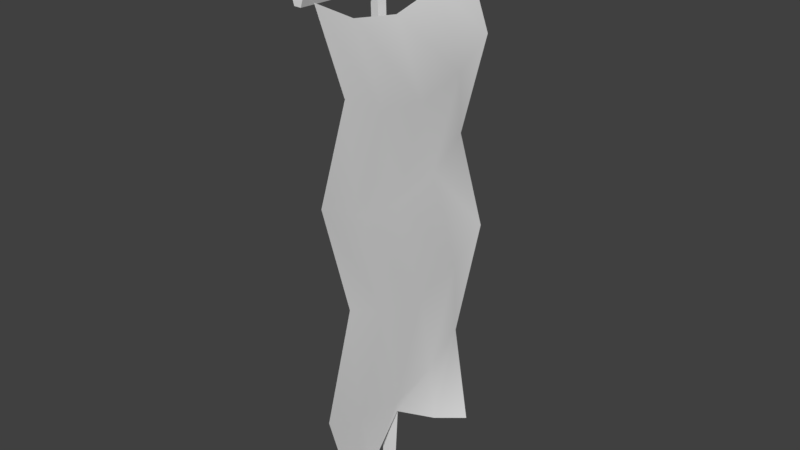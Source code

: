# Source: Banner1.blend  (saved by Blender 2.78.0; exported with 4.5.12 LTS)
import bpy
from mathutils import Matrix  # noqa: F401  (used for matrix-valued properties, if any)

bpy.ops.wm.read_factory_settings(use_empty=True)
scene = bpy.context.scene
scene.name = 'Scene'

# ---- collections
col_collection_1 = bpy.data.collections.new('Collection 1'); scene.collection.children.link(col_collection_1)

# ---- world
world_world = bpy.data.worlds.new('World'); scene.world = world_world
world_world.color = (0.05088, 0.05088, 0.05088)
world_world.use_sun_shadow = False
world_world.sun_shadow_jitter_overblur = 0.0
world_world.cycles.sampling_method = 'MANUAL'

# ---- meshes
me_cylinder = bpy.data.meshes.new('Cylinder')
me_cylinder.from_pydata([(0.001033, -5.592e-10, -0.01279), (0.001413, 0.08418, -0.01562), (0.01085, -2.63e-10, -0.006017), (0.01321, 0.07506, -0.008043), (0.007024, 2.508e-10, 0.005737), (0.008809, 0.08102, 0.005605), (-0.005075, 2.634e-10, 0.006025), (-0.005539, 0.0743, 0.006026), (-0.008727, -2.427e-10, -0.005552), (-0.01001, 0.07319, -0.007338), (0.0147, 0.145, -0.01081), (0.00229, 0.1578, -0.01829), (0.01035, 0.1599, 0.00291), (-0.004461, 0.1429, 0.003172), (-0.009314, 0.1303, -0.01027), (0.01541, 0.2027, -0.01254), (0.003029, 0.2089, -0.02026), (0.01104, 0.2455, 0.001339), (-0.003642, 0.2274, 0.001179), (-0.008468, 0.1865, -0.01251), (0.01512, 0.2226, -0.01188), (0.003035, 0.2473, -0.02034), (0.01058, 0.2675, 0.002468), (-0.003887, 0.2727, 0.001784), (-0.008439, 0.239, -0.01262), (0.01429, 0.2661, -0.009761), (0.002244, 0.324, -0.01831), (0.009896, 0.3141, 0.004236), (-0.004534, 0.3629, 0.003449), (-0.009159, 0.3513, -0.01078), (0.0137, 0.3276, -0.008265), (0.001435, 0.3862, -0.01629), (0.009552, 0.4057, 0.005214), (-0.005091, 0.473, 0.004943), (-0.01002, 0.457, -0.008586), (0.01254, 0.4908, -0.00547), (0.000328, 0.5202, -0.01365), (0.008421, 0.5543, 0.008069), (-0.006266, 0.5812, 0.007874), (-0.01123, 0.5719, -0.00563), (0.01059, 0.5844, -0.0006608), (-0.001268, 0.5605, -0.009799), (0.006363, 0.6671, 0.01317), (-0.008083, 0.6638, 0.01231), (-0.01283, 0.6148, -0.001758), (0.008922, 0.6594, 0.003427), (-0.002627, 0.6227, -0.006323), (0.004522, 0.7574, 0.01763), (-0.009777, 0.7653, 0.01658), (-0.01427, 0.6958, 0.001984), (0.007818, 0.8009, 0.005268), (-0.003269, 0.7866, -0.004165), (0.003401, 0.8566, 0.01933), (-0.01051, 0.8688, 0.01874), (-0.01468, 0.8342, 0.00436), (0.005845, 1.0, 0.006317), (-0.003614, 1.0, -0.001397), (0.002134, 1.0, 0.0181), (-0.009701, 1.0, 0.01785), (-0.01328, 1.0, 0.005849), (0.01147, 0.9171, -0.1917), (0.01185, 0.9199, -0.1602), (0.02128, 0.9103, -0.1917), (0.02364, 0.9123, -0.1636), (0.01746, 0.8985, -0.1917), (0.01924, 0.8987, -0.1614), (0.005358, 0.8983, -0.1917), (0.004894, 0.8982, -0.1639), (0.001705, 0.9098, -0.1917), (0.0004191, 0.9116, -0.1643), (0.02513, 0.9151, -0.1375), (0.01272, 0.9226, -0.1327), (0.02078, 0.9014, -0.1319), (0.005972, 0.9011, -0.1383), (0.001118, 0.9145, -0.143), (0.02584, 0.9168, -0.116), (0.01346, 0.9245, -0.1136), (0.02148, 0.9029, -0.09994), (0.00679, 0.9031, -0.1067), (0.001964, 0.9168, -0.122), (0.02555, 0.9162, -0.1085), (0.01347, 0.9246, -0.09927), (0.02101, 0.9018, -0.09173), (0.006545, 0.9025, -0.0898), (0.001993, 0.9169, -0.1024), (0.02472, 0.914, -0.09225), (0.01268, 0.9226, -0.07063), (0.02033, 0.9, -0.07432), (0.005899, 0.9008, -0.05609), (0.001274, 0.9151, -0.06043), (0.02413, 0.9125, -0.06927), (0.01187, 0.9206, -0.04736), (0.01998, 0.8991, -0.04008), (0.005341, 0.8993, -0.01495), (0.0004144, 0.9129, -0.02091), (0.02298, 0.9097, -0.008276), (0.01076, 0.9179, 0.002681), (0.01885, 0.8962, 0.01543), (0.004166, 0.8964, 0.02549), (-0.0007982, 0.9099, 0.022), (0.02102, 0.9049, 0.02668), (0.009164, 0.9141, 0.01777), (0.0168, 0.8911, 0.05758), (0.00235, 0.892, 0.05635), (-0.002401, 0.906, 0.03805), (0.01935, 0.9008, 0.0547), (0.007805, 0.9106, 0.04102), (0.01495, 0.8866, 0.09133), (0.0006556, 0.8877, 0.0943), (-0.003834, 0.9023, 0.06833), (0.01825, 0.899, 0.1076), (0.007164, 0.9084, 0.1022), (0.01383, 0.8849, 0.1284), (-7.518e-05, 0.8855, 0.133), (-0.004251, 0.8999, 0.12), (0.01628, 0.898, 0.182), (0.006819, 0.9057, 0.182), (0.01257, 0.8862, 0.182), (0.0007314, 0.8864, 0.182), (-0.002844, 0.8984, 0.182), (0.02128, 0.891, 0.1658), (0.02128, 0.2144, 0.1658), (0.02128, 0.905, -0.1623), (0.02128, 0.2284, -0.1623), (0.02128, 0.8379, -0.001138), (0.02128, 0.5906, 0.1658), (0.02128, 0.1614, -0.001138), (0.02128, 0.6046, -0.1623), (0.02128, 0.5375, -0.001138), (0.02128, 0.8528, 0.08987), (0.05284, 0.4255, 0.1452), (0.02128, 0.1825, -0.09225), (0.05284, 0.7727, -0.1828), (0.02128, 0.8591, -0.09225), (0.05284, 0.7586, 0.1452), (0.02128, 0.1762, 0.08987), (0.05284, 0.4395, -0.1828), (0.02128, 0.5587, -0.09225), (0.02128, 0.5524, 0.08987), (0.05284, 0.7056, -0.02168), (0.05284, 0.3725, -0.02168), (0.05284, 0.3873, 0.06932), (0.05284, 0.7205, 0.06932), (0.05284, 0.7268, -0.1128), (0.05284, 0.3936, -0.1128), (0.063, 0.05139, 0.1487), (0.063, 0.0654, -0.1454), (0.02128, 0.143, -0.001138), (0.03459, 0.08554, -0.08714), (0.03459, 0.07924, 0.08492), (0.02086, 0.891, 0.1658), (0.02086, 0.2144, 0.1658), (0.02086, 0.905, -0.1623), (0.02086, 0.2284, -0.1623), (0.02086, 0.8379, -0.001138), (0.02086, 0.5906, 0.1658), (0.02086, 0.1614, -0.001138), (0.02086, 0.6046, -0.1623), (0.02086, 0.5375, -0.001138), (0.02086, 0.8528, 0.08987), (0.05242, 0.4255, 0.1452), (0.02086, 0.1825, -0.09225), (0.05242, 0.7727, -0.1828), (0.02086, 0.8591, -0.09225), (0.05242, 0.7586, 0.1452), (0.02086, 0.1762, 0.08987), (0.05242, 0.4395, -0.1828), (0.02086, 0.5587, -0.09225), (0.02086, 0.5524, 0.08987), (0.05242, 0.7056, -0.02168), (0.05242, 0.3725, -0.02168), (0.05242, 0.3873, 0.06932), (0.05242, 0.7205, 0.06932), (0.05242, 0.7268, -0.1128), (0.05242, 0.3936, -0.1128), (0.06258, 0.05139, 0.1487), (0.06258, 0.0654, -0.1454), (0.02086, 0.143, -0.001138), (0.03417, 0.08554, -0.08714), (0.03417, 0.07924, 0.08492)], [], [(0, 1, 3, 2), (2, 3, 5, 4), (4, 5, 7, 6), (9, 7, 13, 14), (6, 7, 9, 8), (8, 9, 1, 0), (0, 2, 4, 6, 8), (13, 12, 17, 18), (5, 3, 10, 12), (1, 9, 14, 11), (3, 1, 11, 10), (7, 5, 12, 13), (19, 18, 23, 24), (10, 11, 16, 15), (14, 13, 18, 19), (12, 10, 15, 17), (11, 14, 19, 16), (21, 24, 29, 26), (17, 15, 20, 22), (16, 19, 24, 21), (18, 17, 22, 23), (15, 16, 21, 20), (29, 28, 33, 34), (23, 22, 27, 28), (20, 21, 26, 25), (24, 23, 28, 29), (22, 20, 25, 27), (31, 34, 39, 36), (27, 25, 30, 32), (26, 29, 34, 31), (28, 27, 32, 33), (25, 26, 31, 30), (39, 38, 43, 44), (33, 32, 37, 38), (30, 31, 36, 35), (34, 33, 38, 39), (32, 30, 35, 37), (41, 44, 49, 46), (37, 35, 40, 42), (36, 39, 44, 41), (38, 37, 42, 43), (35, 36, 41, 40), (49, 48, 53, 54), (43, 42, 47, 48), (40, 41, 46, 45), (44, 43, 48, 49), (42, 40, 45, 47), (51, 54, 59, 56), (47, 45, 50, 52), (46, 49, 54, 51), (48, 47, 52, 53), (45, 46, 51, 50), (55, 56, 59, 58, 57), (53, 52, 57, 58), (50, 51, 56, 55), (54, 53, 58, 59), (52, 50, 55, 57), (60, 61, 63, 62), (62, 63, 65, 64), (64, 65, 67, 66), (69, 67, 73, 74), (66, 67, 69, 68), (68, 69, 61, 60), (60, 62, 64, 66, 68), (73, 72, 77, 78), (65, 63, 70, 72), (61, 69, 74, 71), (63, 61, 71, 70), (67, 65, 72, 73), (79, 78, 83, 84), (70, 71, 76, 75), (74, 73, 78, 79), (72, 70, 75, 77), (71, 74, 79, 76), (81, 84, 89, 86), (77, 75, 80, 82), (76, 79, 84, 81), (78, 77, 82, 83), (75, 76, 81, 80), (89, 88, 93, 94), (83, 82, 87, 88), (80, 81, 86, 85), (84, 83, 88, 89), (82, 80, 85, 87), (91, 94, 99, 96), (87, 85, 90, 92), (86, 89, 94, 91), (88, 87, 92, 93), (85, 86, 91, 90), (99, 98, 103, 104), (93, 92, 97, 98), (90, 91, 96, 95), (94, 93, 98, 99), (92, 90, 95, 97), (101, 104, 109, 106), (97, 95, 100, 102), (96, 99, 104, 101), (98, 97, 102, 103), (95, 96, 101, 100), (109, 108, 113, 114), (103, 102, 107, 108), (100, 101, 106, 105), (104, 103, 108, 109), (102, 100, 105, 107), (111, 114, 119, 116), (107, 105, 110, 112), (106, 109, 114, 111), (108, 107, 112, 113), (105, 106, 111, 110), (115, 116, 119, 118, 117), (113, 112, 117, 118), (110, 111, 116, 115), (114, 113, 118, 119), (112, 110, 115, 117), (144, 131, 123, 136), (143, 137, 127, 132), (142, 138, 128, 139), (141, 135, 126, 140), (138, 141, 140, 128), (125, 130, 141, 138), (130, 121, 135, 141), (129, 142, 139, 124), (120, 134, 142, 129), (134, 125, 138, 142), (133, 143, 132, 122), (124, 139, 143, 133), (139, 128, 137, 143), (137, 144, 136, 127), (128, 140, 144, 137), (140, 126, 131, 144), (123, 131, 148, 146), (135, 121, 145, 149), (131, 126, 147, 148), (126, 135, 149, 147), (174, 166, 153, 161), (173, 162, 157, 167), (172, 169, 158, 168), (171, 170, 156, 165), (168, 158, 170, 171), (155, 168, 171, 160), (160, 171, 165, 151), (159, 154, 169, 172), (150, 159, 172, 164), (164, 172, 168, 155), (163, 152, 162, 173), (154, 163, 173, 169), (169, 173, 167, 158), (167, 157, 166, 174), (158, 167, 174, 170), (170, 174, 161, 156), (153, 176, 178, 161), (165, 179, 175, 151), (161, 178, 177, 156), (156, 177, 179, 165)])
me_cylinder.polygons.foreach_set('use_smooth', [0, 0, 0, 0, 0, 0, 0, 0, 0, 0, 0, 0, 0, 0, 0, 0, 0, 0, 0, 0, 0, 0, 0, 0, 0, 0, 0, 0, 0, 0, 0, 0, 0, 0, 0, 0, 0, 0, 0, 0, 0, 0, 0, 0, 0, 0, 0, 0, 0, 0, 0, 0, 0, 0, 0, 0, 0, 0, 0, 0, 0, 0, 0, 0, 0, 0, 0, 0, 0, 0, 0, 0, 0, 0, 0, 0, 0, 0, 0, 0, 0, 0, 0, 0, 0, 0, 0, 0, 0, 0, 0, 0, 0, 0, 0, 0, 0, 0, 0, 0, 0, 0, 0, 0, 0, 0, 0, 0, 0, 0, 0, 0, 0, 0, 1, 1, 1, 1, 1, 1, 1, 1, 1, 1, 1, 1, 1, 1, 1, 1, 1, 1, 1, 1, 1, 1, 1, 1, 1, 1, 1, 1, 1, 1, 1, 1, 1, 1, 1, 1, 1, 1, 1, 1])
_uv = me_cylinder.uv_layers.new(name='UVMap')
_uv.uv.foreach_set('vector', [0.8394, 0.0006914, 0.8366, 0.08752, 0.8225, 0.07768, 0.8271, 5.175e-05, 0.8901, 0.0002825, 0.8946, 0.07749, 0.8799, 0.08352, 0.8774, 0.0005761, 0.8774, 0.0005761, 0.8799, 0.08352, 0.8653, 0.0771, 0.8647, 0.0007124, 0.851, 0.07613, 0.8653, 0.0771, 0.8653, 0.1471, 0.8502, 0.1345, 0.8647, 0.0007124, 0.8653, 0.0771, 0.851, 0.07613, 0.8521, 0.0008508, 0.8521, 0.0008508, 0.851, 0.07613, 0.8366, 0.08752, 0.8394, 0.0006914, 0.9578, 0.4554, 0.9675, 0.4624, 0.9634, 0.4741, 0.9513, 0.4741, 0.9479, 0.4624, 0.8653, 0.1471, 0.8804, 0.1651, 0.8814, 0.2541, 0.8662, 0.2344, 0.8799, 0.08352, 0.8946, 0.07749, 0.8958, 0.15, 0.8804, 0.1651, 0.8366, 0.08752, 0.851, 0.07613, 0.8502, 0.1345, 0.8366, 0.1632, 0.8225, 0.07768, 0.8366, 0.08752, 0.8366, 0.1632, 0.8218, 0.1499, 0.8653, 0.0771, 0.8799, 0.08352, 0.8804, 0.1651, 0.8653, 0.1471, 0.8502, 0.1923, 0.8662, 0.2344, 0.8655, 0.2822, 0.8509, 0.2466, 0.8218, 0.1499, 0.8366, 0.1632, 0.8363, 0.2159, 0.8214, 0.2093, 0.8502, 0.1345, 0.8653, 0.1471, 0.8662, 0.2344, 0.8502, 0.1923, 0.8804, 0.1651, 0.8958, 0.15, 0.8966, 0.2099, 0.8814, 0.2541, 0.8366, 0.1632, 0.8502, 0.1345, 0.8502, 0.1923, 0.8363, 0.2159, 0.8366, 0.255, 0.8509, 0.2466, 0.8501, 0.3618, 0.8366, 0.3334, 0.8814, 0.2541, 0.8966, 0.2099, 0.8955, 0.2306, 0.8804, 0.2772, 0.8363, 0.2159, 0.8502, 0.1923, 0.8509, 0.2466, 0.8366, 0.255, 0.8662, 0.2344, 0.8814, 0.2541, 0.8804, 0.2772, 0.8655, 0.2822, 0.8214, 0.2093, 0.8363, 0.2159, 0.8366, 0.255, 0.8213, 0.2299, 0.8501, 0.3618, 0.8651, 0.3735, 0.8673, 0.4828, 0.8531, 0.4671, 0.8655, 0.2822, 0.8804, 0.2772, 0.8794, 0.3241, 0.8651, 0.3735, 0.8213, 0.2299, 0.8366, 0.255, 0.8366, 0.3334, 0.821, 0.2744, 0.8509, 0.2466, 0.8655, 0.2822, 0.8651, 0.3735, 0.8501, 0.3618, 0.8804, 0.2772, 0.8955, 0.2306, 0.8935, 0.2756, 0.8794, 0.3241, 0.8382, 0.3973, 0.8531, 0.4671, 0.8541, 0.5799, 0.8413, 0.5314, 0.8794, 0.3241, 0.8935, 0.2756, 0.8926, 0.3374, 0.8802, 0.416, 0.8366, 0.3334, 0.8501, 0.3618, 0.8531, 0.4671, 0.8382, 0.3973, 0.8651, 0.3735, 0.8794, 0.3241, 0.8802, 0.416, 0.8673, 0.4828, 0.821, 0.2744, 0.8366, 0.3334, 0.8382, 0.3973, 0.8211, 0.337, 0.8541, 0.5799, 0.8683, 0.59, 0.8686, 0.6722, 0.8555, 0.6234, 0.8673, 0.4828, 0.8802, 0.416, 0.8821, 0.5637, 0.8683, 0.59, 0.8211, 0.337, 0.8382, 0.3973, 0.8413, 0.5314, 0.8259, 0.5049, 0.8531, 0.4671, 0.8673, 0.4828, 0.8683, 0.59, 0.8541, 0.5799, 0.8802, 0.416, 0.8926, 0.3374, 0.8937, 0.5008, 0.8821, 0.5637, 0.8434, 0.5689, 0.8555, 0.6234, 0.8557, 0.7035, 0.8442, 0.631, 0.8821, 0.5637, 0.8937, 0.5008, 0.8924, 0.5934, 0.8829, 0.675, 0.8413, 0.5314, 0.8541, 0.5799, 0.8555, 0.6234, 0.8434, 0.5689, 0.8683, 0.59, 0.8821, 0.5637, 0.8829, 0.675, 0.8686, 0.6722, 0.8259, 0.5049, 0.8413, 0.5314, 0.8434, 0.5689, 0.8297, 0.5928, 0.8557, 0.7035, 0.8684, 0.7704, 0.867, 0.8696, 0.8533, 0.8377, 0.8686, 0.6722, 0.8829, 0.675, 0.8823, 0.7628, 0.8684, 0.7704, 0.8297, 0.5928, 0.8434, 0.5689, 0.8442, 0.631, 0.8291, 0.6668, 0.8555, 0.6234, 0.8686, 0.6722, 0.8684, 0.7704, 0.8557, 0.7035, 0.8829, 0.675, 0.8924, 0.5934, 0.8925, 0.6668, 0.8823, 0.7628, 0.8406, 0.792, 0.8533, 0.8377, 0.851, 0.9999, 0.839, 0.9999, 0.8823, 0.7628, 0.8925, 0.6668, 0.8961, 0.8028, 0.8806, 0.8581, 0.8442, 0.631, 0.8557, 0.7035, 0.8533, 0.8377, 0.8406, 0.792, 0.8684, 0.7704, 0.8823, 0.7628, 0.8806, 0.8581, 0.867, 0.8696, 0.8291, 0.6668, 0.8442, 0.631, 0.8406, 0.792, 0.8262, 0.8058, 0.9467, 0.4396, 0.958, 0.4351, 0.9651, 0.4449, 0.9581, 0.4553, 0.9467, 0.452, 0.867, 0.8696, 0.8806, 0.8581, 0.8761, 0.9998, 0.8639, 0.9998, 0.8262, 0.8058, 0.8406, 0.792, 0.839, 0.9999, 0.8271, 0.9999, 0.8533, 0.8377, 0.867, 0.8696, 0.8639, 0.9998, 0.851, 0.9999, 0.8806, 0.8581, 0.8961, 0.8028, 0.8886, 0.9999, 0.8761, 0.9998, 0.9674, 0.0109, 0.9704, 0.04246, 0.9563, 0.03964, 0.9553, 0.01165, 0.9553, 0.01165, 0.9563, 0.03964, 0.9423, 0.04086, 0.9429, 0.01101, 0.9429, 0.01101, 0.9423, 0.04086, 0.9288, 0.03747, 0.9306, 0.01026, 0.915, 0.03705, 0.9288, 0.03747, 0.9279, 0.06287, 0.9132, 0.05877, 0.9306, 0.01026, 0.9288, 0.03747, 0.915, 0.03705, 0.9183, 0.009609, 0.9795, 0.008961, 0.9838, 0.03634, 0.9704, 0.04246, 0.9674, 0.0109, 0.9381, 0.4554, 0.9478, 0.4624, 0.9437, 0.4741, 0.9316, 0.4741, 0.9282, 0.4624, 0.9279, 0.06287, 0.9424, 0.06985, 0.9432, 0.1026, 0.9278, 0.09547, 0.9423, 0.04086, 0.9563, 0.03964, 0.9571, 0.06541, 0.9424, 0.06985, 0.9704, 0.04246, 0.9838, 0.03634, 0.9845, 0.05824, 0.9715, 0.07005, 0.9563, 0.03964, 0.9704, 0.04246, 0.9715, 0.07005, 0.9571, 0.06541, 0.9288, 0.03747, 0.9423, 0.04086, 0.9424, 0.06985, 0.9279, 0.06287, 0.9124, 0.08009, 0.9278, 0.09547, 0.9277, 0.113, 0.9127, 0.09983, 0.9571, 0.06541, 0.9715, 0.07005, 0.9713, 0.08888, 0.9574, 0.08612, 0.9132, 0.05877, 0.9279, 0.06287, 0.9278, 0.09547, 0.9124, 0.08009, 0.9424, 0.06985, 0.9571, 0.06541, 0.9574, 0.08612, 0.9432, 0.1026, 0.9715, 0.07005, 0.9845, 0.05824, 0.9847, 0.07985, 0.9713, 0.08888, 0.971, 0.1028, 0.9851, 0.1001, 0.984, 0.1429, 0.9708, 0.1315, 0.9432, 0.1026, 0.9574, 0.08612, 0.957, 0.09336, 0.9425, 0.1111, 0.9713, 0.08888, 0.9847, 0.07985, 0.9851, 0.1001, 0.971, 0.1028, 0.9278, 0.09547, 0.9432, 0.1026, 0.9425, 0.1111, 0.9277, 0.113, 0.9574, 0.08612, 0.9713, 0.08888, 0.971, 0.1028, 0.957, 0.09336, 0.9128, 0.1425, 0.9277, 0.1474, 0.9282, 0.189, 0.9137, 0.1824, 0.9277, 0.113, 0.9425, 0.1111, 0.9419, 0.1288, 0.9277, 0.1474, 0.957, 0.09336, 0.971, 0.1028, 0.9708, 0.1315, 0.9556, 0.1098, 0.9127, 0.09983, 0.9277, 0.113, 0.9277, 0.1474, 0.9128, 0.1425, 0.9425, 0.1111, 0.957, 0.09336, 0.9556, 0.1098, 0.9419, 0.1288, 0.9707, 0.1554, 0.9826, 0.1836, 0.9797, 0.2263, 0.9691, 0.2051, 0.9419, 0.1288, 0.9556, 0.1098, 0.9554, 0.1331, 0.9422, 0.1634, 0.9708, 0.1315, 0.984, 0.1429, 0.9826, 0.1836, 0.9707, 0.1554, 0.9277, 0.1474, 0.9419, 0.1288, 0.9422, 0.1634, 0.9282, 0.189, 0.9556, 0.1098, 0.9708, 0.1315, 0.9707, 0.1554, 0.9554, 0.1331, 0.9138, 0.226, 0.9283, 0.2307, 0.928, 0.2629, 0.9152, 0.2427, 0.9282, 0.189, 0.9422, 0.1634, 0.9431, 0.2197, 0.9283, 0.2307, 0.9554, 0.1331, 0.9707, 0.1554, 0.9691, 0.2051, 0.955, 0.1946, 0.9137, 0.1824, 0.9282, 0.189, 0.9283, 0.2307, 0.9138, 0.226, 0.9422, 0.1634, 0.9554, 0.1331, 0.955, 0.1946, 0.9431, 0.2197, 0.9692, 0.2204, 0.9806, 0.2433, 0.982, 0.2745, 0.9687, 0.2453, 0.9431, 0.2197, 0.955, 0.1946, 0.9538, 0.2302, 0.9429, 0.2639, 0.9691, 0.2051, 0.9797, 0.2263, 0.9806, 0.2433, 0.9692, 0.2204, 0.9283, 0.2307, 0.9431, 0.2197, 0.9429, 0.2639, 0.928, 0.2629, 0.955, 0.1946, 0.9691, 0.2051, 0.9692, 0.2204, 0.9538, 0.2302, 0.9146, 0.2737, 0.927, 0.3007, 0.9271, 0.3379, 0.9124, 0.3251, 0.928, 0.2629, 0.9429, 0.2639, 0.9409, 0.2977, 0.927, 0.3007, 0.9538, 0.2302, 0.9692, 0.2204, 0.9687, 0.2453, 0.953, 0.2598, 0.9152, 0.2427, 0.928, 0.2629, 0.927, 0.3007, 0.9146, 0.2737, 0.9429, 0.2639, 0.9538, 0.2302, 0.953, 0.2598, 0.9409, 0.2977, 0.9682, 0.3076, 0.9811, 0.3258, 0.977, 0.3863, 0.9652, 0.3856, 0.9409, 0.2977, 0.953, 0.2598, 0.9541, 0.3128, 0.9403, 0.3332, 0.9687, 0.2453, 0.982, 0.2745, 0.9811, 0.3258, 0.9682, 0.3076, 0.927, 0.3007, 0.9409, 0.2977, 0.9403, 0.3332, 0.9271, 0.3379, 0.953, 0.2598, 0.9687, 0.2453, 0.9682, 0.3076, 0.9541, 0.3128, 0.9466, 0.4508, 0.9352, 0.4553, 0.9282, 0.4455, 0.9352, 0.4351, 0.9466, 0.4384, 0.9271, 0.3379, 0.9403, 0.3332, 0.9408, 0.3853, 0.929, 0.3856, 0.9541, 0.3128, 0.9682, 0.3076, 0.9652, 0.3856, 0.9532, 0.3853, 0.9124, 0.3251, 0.9271, 0.3379, 0.929, 0.3856, 0.9164, 0.3861, 0.9403, 0.3332, 0.9541, 0.3128, 0.9532, 0.3853, 0.9408, 0.3853, 0.3383, 0.4487, 0.3383, 0.2119, 0.4168, 0.2119, 0.4168, 0.4487, 0.3383, 0.8226, 0.3383, 0.634, 0.4168, 0.634, 0.4168, 0.8226, 0.1339, 0.8226, 0.1339, 0.634, 0.236, 0.634, 0.236, 0.8226, 0.1339, 0.4487, 0.1339, 0.2119, 0.236, 0.2119, 0.236, 0.4487, 0.1339, 0.634, 0.1339, 0.4487, 0.236, 0.4487, 0.236, 0.634, 0.04875, 0.634, 0.04875, 0.4487, 0.1339, 0.4487, 0.1339, 0.634, 0.04875, 0.4487, 0.04875, 0.2119, 0.1339, 0.2119, 0.1339, 0.4487, 0.1339, 0.9711, 0.1339, 0.8226, 0.236, 0.8226, 0.236, 0.9711, 0.04875, 0.9711, 0.04875, 0.8226, 0.1339, 0.8226, 0.1339, 0.9711, 0.04875, 0.8226, 0.04875, 0.634, 0.1339, 0.634, 0.1339, 0.8226, 0.3383, 0.9711, 0.3383, 0.8226, 0.4168, 0.8226, 0.4168, 0.9711, 0.236, 0.9711, 0.236, 0.8226, 0.3383, 0.8226, 0.3383, 0.9711, 0.236, 0.8226, 0.236, 0.634, 0.3383, 0.634, 0.3383, 0.8226, 0.3383, 0.634, 0.3383, 0.4487, 0.4168, 0.4487, 0.4168, 0.634, 0.236, 0.634, 0.236, 0.4487, 0.3383, 0.4487, 0.3383, 0.634, 0.236, 0.4487, 0.236, 0.2119, 0.3383, 0.2119, 0.3383, 0.4487, 0.4168, 0.2119, 0.3383, 0.2119, 0.3383, 0.103, 0.4168, 0.02894, 0.1339, 0.2119, 0.04875, 0.2119, 0.04875, 0.02894, 0.1339, 0.103, 0.3383, 0.2119, 0.236, 0.2119, 0.236, 0.1913, 0.3383, 0.103, 0.236, 0.2119, 0.1339, 0.2119, 0.1339, 0.103, 0.236, 0.1913, 0.3383, 0.4487, 0.4168, 0.4487, 0.4168, 0.2119, 0.3383, 0.2119, 0.3383, 0.8226, 0.4168, 0.8226, 0.4168, 0.634, 0.3383, 0.634, 0.1339, 0.8226, 0.236, 0.8226, 0.236, 0.634, 0.1339, 0.634, 0.1339, 0.4487, 0.236, 0.4487, 0.236, 0.2119, 0.1339, 0.2119, 0.1339, 0.634, 0.236, 0.634, 0.236, 0.4487, 0.1339, 0.4487, 0.04875, 0.634, 0.1339, 0.634, 0.1339, 0.4487, 0.04875, 0.4487, 0.04875, 0.4487, 0.1339, 0.4487, 0.1339, 0.2119, 0.04875, 0.2119, 0.1339, 0.9711, 0.236, 0.9711, 0.236, 0.8226, 0.1339, 0.8226, 0.04875, 0.9711, 0.1339, 0.9711, 0.1339, 0.8226, 0.04875, 0.8226, 0.04875, 0.8226, 0.1339, 0.8226, 0.1339, 0.634, 0.04875, 0.634, 0.3383, 0.9711, 0.4168, 0.9711, 0.4168, 0.8226, 0.3383, 0.8226, 0.236, 0.9711, 0.3383, 0.9711, 0.3383, 0.8226, 0.236, 0.8226, 0.236, 0.8226, 0.3383, 0.8226, 0.3383, 0.634, 0.236, 0.634, 0.3383, 0.634, 0.4168, 0.634, 0.4168, 0.4487, 0.3383, 0.4487, 0.236, 0.634, 0.3383, 0.634, 0.3383, 0.4487, 0.236, 0.4487, 0.236, 0.4487, 0.3383, 0.4487, 0.3383, 0.2119, 0.236, 0.2119, 0.4168, 0.2119, 0.4168, 0.02894, 0.3383, 0.103, 0.3383, 0.2119, 0.1339, 0.2119, 0.1339, 0.103, 0.04875, 0.02894, 0.04875, 0.2119, 0.3383, 0.2119, 0.3383, 0.103, 0.236, 0.1913, 0.236, 0.2119, 0.236, 0.2119, 0.236, 0.1913, 0.1339, 0.103, 0.1339, 0.2119])
me_cylinder.use_remesh_preserve_volume = False
me_cylinder.use_remesh_preserve_attributes = False
me_cylinder.use_mirror_vertex_groups = False
me_cylinder.update()

# ---- objects
ob_banner1 = bpy.data.objects.new('Banner1', me_cylinder)

# ---- transforms, parenting, visibility, modifiers, constraints
ob_banner1.location = (0.0, 0.0, 0.0)
ob_banner1.rotation_euler = (1.571, 0.0, 0.0)
ob_banner1.show_wire = True
ob_banner1.show_all_edges = True
ob_banner1.lineart.crease_threshold = 0.0

# ---- collection membership
col_collection_1.objects.link(ob_banner1)

# ---- scene / render settings (as saved in the file)
scene.frame_start = 1; scene.frame_end = 250; scene.frame_set(1)
scene.render.engine = 'BLENDER_EEVEE_NEXT'
scene.render.resolution_percentage = 50
scene.render.dither_intensity = 0.0
scene.cycles.use_denoising = False
scene.cycles.samples = 128
scene.cycles.sampling_pattern = 'TABULATED_SOBOL'
scene.cycles.light_sampling_threshold = 0.0
scene.cycles.use_adaptive_sampling = False
scene.cycles.use_light_tree = False
scene.cycles.blur_glossy = 0.0
scene.cycles.sample_clamp_indirect = 0.0
scene.view_settings.view_transform = 'Standard'
bpy.context.view_layer.update()

# ---- added for rendering (the .blend has no active camera and no usable light): camera, sun
cam_auto = bpy.data.cameras.new('AutoCamera')
cam_auto.lens = 50.0
cam_auto.sensor_width = 36.0
cam_auto.clip_end = 1000.0
ob_auto_camera = bpy.data.objects.new('AutoCamera', cam_auto)
scene.collection.objects.link(ob_auto_camera)
ob_auto_camera.location = (1.01448, -1.18354, 1.29226)
ob_auto_camera.rotation_euler = (1.09748, -7.21219e-08, 0.694738)
scene.camera = ob_auto_camera
light_auto_sun = bpy.data.lights.new('AutoSun', 'SUN')
light_auto_sun.energy = 3.0
light_auto_sun.angle = 0.0523599
ob_auto_sun = bpy.data.objects.new('AutoSun', light_auto_sun)
scene.collection.objects.link(ob_auto_sun)
ob_auto_sun.rotation_euler = (0.872665, 0.174533, 0.523599)
bpy.context.view_layer.update()
